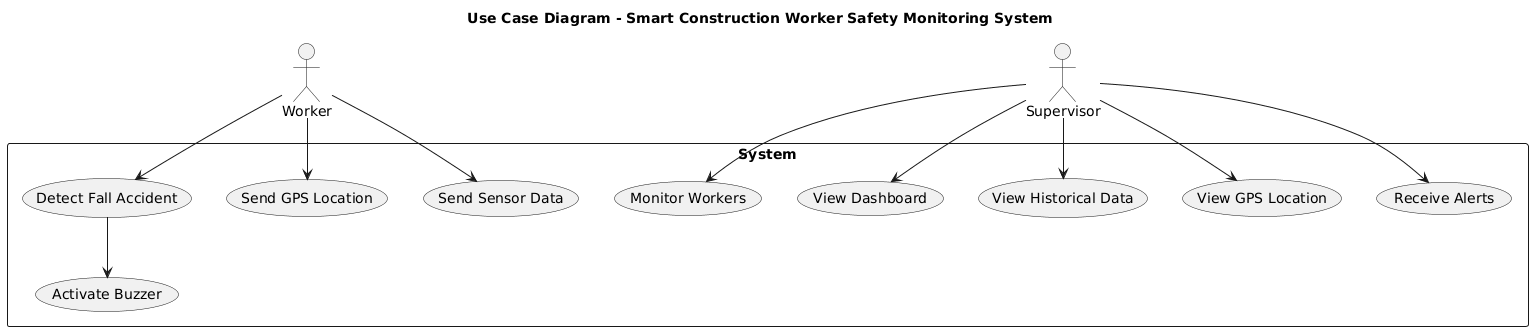

The diagram above was rendered by PlantUML. Its source (embedded in the PNG):
@startuml
title Use Case Diagram - Smart Construction Worker Safety Monitoring System

actor Worker
actor Supervisor

rectangle System {

  usecase "Send Sensor Data" as UC1
  usecase "Send GPS Location" as UC2
  usecase "Detect Fall Accident" as UC3
  usecase "Activate Buzzer" as UC4
  usecase "View Dashboard" as UC5
  usecase "Monitor Workers" as UC6
  usecase "Receive Alerts" as UC7
  usecase "View GPS Location" as UC8
  usecase "View Historical Data" as UC9

}

Worker --> UC1
Worker --> UC2
Worker --> UC3

UC3 --> UC4

Supervisor --> UC5
Supervisor --> UC6
Supervisor --> UC7
Supervisor --> UC8
Supervisor --> UC9
@enduml